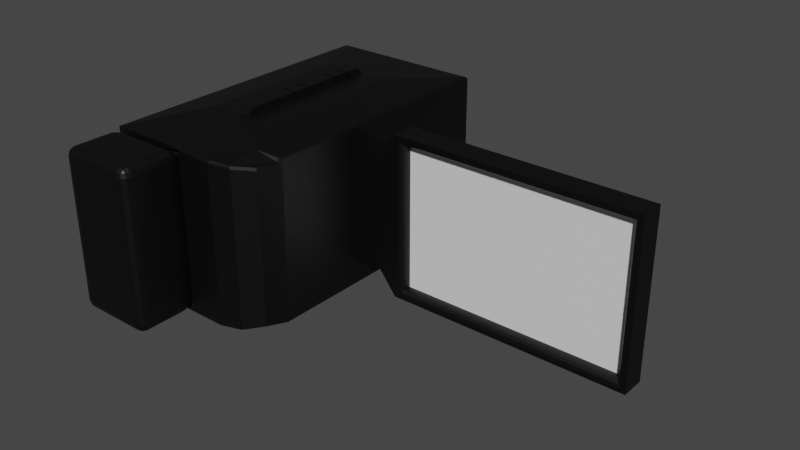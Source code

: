 # Source: CamCorder.blend  (saved by Blender 3.5.10; exported with 4.5.12 LTS)
import bpy
from mathutils import Matrix  # noqa: F401  (used for matrix-valued properties, if any)

bpy.ops.wm.read_factory_settings(use_empty=True)
scene = bpy.context.scene
scene.name = 'Scene'

# ---- collections
col_collection = bpy.data.collections.new('Collection'); scene.collection.children.link(col_collection)

# ---- materials (node trees are filled in below, after node groups)
mat_camerabody = bpy.data.materials.new('CameraBody')
mat_camerabody.use_transparent_shadow = False
mat_camerascreen = bpy.data.materials.new('CameraScreen')
mat_camerascreen.use_transparent_shadow = False

# ---- material node trees
mat_camerabody.use_nodes = True; mat_camerabody.node_tree.nodes.clear()
_N = mat_camerabody.node_tree.nodes; _L = mat_camerabody.node_tree.links
n0 = _N.new('ShaderNodeBsdfPrincipled'); n0.name = 'Principled BSDF'; n0.location = (10, 300)
n0.distribution = 'GGX'
n0.subsurface_method = 'RANDOM_WALK_SKIN'
n0.inputs[0].default_value = (0.0, 0.0, 0.0, 1.0)
n0.inputs[3].default_value = 1.45
n0.inputs[27].default_value = (0.0, 0.0, 0.0, 1.0)
n0.inputs[28].default_value = 1.0
n1 = _N.new('ShaderNodeOutputMaterial'); n1.name = 'Material Output'; n1.location = (300, 300)
_L.new(n0.outputs[0], n1.inputs[0])
n1.is_active_output = True
mat_camerascreen.use_nodes = True; mat_camerascreen.node_tree.nodes.clear()
_N = mat_camerascreen.node_tree.nodes; _L = mat_camerascreen.node_tree.links
n0 = _N.new('ShaderNodeBsdfPrincipled'); n0.name = 'Principled BSDF'; n0.location = (10, 300)
n0.distribution = 'GGX'
n0.subsurface_method = 'RANDOM_WALK_SKIN'
n0.inputs[3].default_value = 1.45
n0.inputs[27].default_value = (0.0, 0.0, 0.0, 1.0)
n0.inputs[28].default_value = 1.0
n1 = _N.new('ShaderNodeOutputMaterial'); n1.name = 'Material Output'; n1.location = (300, 300)
_L.new(n0.outputs[0], n1.inputs[0])
n1.is_active_output = True

# ---- world
world_world = bpy.data.worlds.new('World'); scene.world = world_world
world_world.use_nodes = True; world_world.node_tree.nodes.clear()
_N = world_world.node_tree.nodes; _L = world_world.node_tree.links
n0 = _N.new('ShaderNodeOutputWorld'); n0.name = 'World Output'; n0.location = (300, 300)
n1 = _N.new('ShaderNodeBackground'); n1.name = 'Background'; n1.location = (10, 300)
n1.inputs[0].default_value = (0.05088, 0.05088, 0.05088, 1.0)
_L.new(n1.outputs[0], n0.inputs[0])
n0.is_active_output = True
world_world.color = (0.05088, 0.05088, 0.05088)
world_world.use_sun_shadow = False
world_world.sun_shadow_jitter_overblur = 0.0

# ---- meshes
me_cube = bpy.data.meshes.new('Cube')
me_cube.from_pydata([(-0.4486, -1.014, 0.8754), (-0.9117, -0.9803, 0.9117), (-1.0, 2.791, -1.0), (1.0, 0.7439, -0.7285), (1.0, 0.7439, 0.7285), (1.0, 1.047, -0.7285), (1.0, 1.047, 0.7285), (1.0, 2.791, -1.0), (1.309, 1.047, 0.7285), (1.309, 1.047, -0.7285), (1.309, 0.7439, -0.7285), (1.309, 0.7439, 0.7285), (1.539, 1.047, 1.02), (1.539, 1.047, -1.02), (4.58, 1.047, 1.02), (4.58, 1.047, -1.02), (1.539, 0.7439, 1.02), (1.539, 0.7439, -1.02), (4.58, 0.7439, 1.02), (4.58, 0.7439, -1.02), (1.66, 0.8689, 0.8992), (1.66, 0.8689, -0.8992), (4.459, 0.8689, 0.8992), (4.459, 0.8689, -0.8992), (-0.4486, 0.8957, 1.104), (0.4486, 0.8957, 1.104), (-0.9114, -1.016, 0.9123), (0.4486, -0.05216, 1.104), (-0.4486, -0.05216, 1.104), (0.4486, 1.844, 1.104), (-0.4486, 1.844, 1.104), (0.1084, -0.05216, 1.104), (-0.1084, -0.05216, 1.104), (-0.1084, 1.844, 1.104), (0.1084, 1.844, 1.104), (-0.1084, 0.8957, 1.104), (0.1084, 0.8957, 1.104), (-0.4486, 0.6542, 1.104), (-0.4486, 0.4172, 1.104), (-0.4486, 0.1802, 1.104), (0.4486, 0.1802, 1.104), (0.4486, 0.4172, 1.104), (0.4486, 0.6542, 1.104), (0.1084, 0.1802, 1.104), (0.1084, 0.4172, 1.104), (0.1084, 0.6542, 1.104), (-0.1084, 0.6542, 1.104), (-0.1084, 0.4172, 1.104), (-0.1084, 0.1802, 1.104), (-0.4486, 1.607, 1.104), (-0.4486, 1.37, 1.104), (-0.4486, 1.133, 1.104), (0.4486, 1.133, 1.104), (0.4486, 1.37, 1.104), (0.4486, 1.607, 1.104), (0.1084, 1.133, 1.104), (0.1084, 1.37, 1.104), (0.1084, 1.607, 1.104), (-0.1084, 1.607, 1.104), (-0.1084, 1.37, 1.104), (-0.1084, 1.133, 1.104), (0.0987, 1.616, 1.104), (0.0987, 1.834, 1.104), (-0.0987, 1.834, 1.104), (-0.0987, 1.616, 1.104), (0.0987, 0.6639, 1.104), (0.0987, 0.886, 1.104), (-0.0987, 0.886, 1.104), (-0.0987, 0.6639, 1.104), (0.0987, -0.04244, 1.104), (0.0987, 0.1705, 1.104), (-0.0987, 0.1705, 1.104), (-0.0987, -0.04244, 1.104), (0.0987, 0.1899, 1.104), (0.0987, 0.4075, 1.104), (-0.0987, 0.4075, 1.104), (-0.0987, 0.1899, 1.104), (0.0987, 0.4269, 1.104), (0.0987, 0.6444, 1.104), (-0.0987, 0.6444, 1.104), (-0.0987, 0.4269, 1.104), (0.0987, 0.9054, 1.104), (0.0987, 1.123, 1.104), (-0.0987, 1.123, 1.104), (-0.0987, 0.9054, 1.104), (0.0987, 1.142, 1.104), (0.0987, 1.36, 1.104), (-0.0987, 1.36, 1.104), (-0.0987, 1.142, 1.104), (0.0987, 1.379, 1.104), (0.0987, 1.597, 1.104), (-0.0987, 1.597, 1.104), (-0.0987, 1.379, 1.104), (0.1084, 1.607, 1.104), (0.1084, 1.844, 1.104), (-0.1084, 1.607, 1.104), (-0.1084, 1.844, 1.104), (0.1084, 0.6542, 1.104), (0.1084, 0.8957, 1.104), (-0.1084, 0.6542, 1.104), (-0.1084, 0.8957, 1.104), (0.1084, -0.05216, 1.104), (0.1084, 0.1802, 1.104), (-0.1084, -0.05216, 1.104), (-0.1084, 0.1802, 1.104), (0.1084, 0.1802, 1.104), (0.1084, 0.4172, 1.104), (-0.1084, 0.1802, 1.104), (-0.1084, 0.4172, 1.104), (0.1084, 0.4172, 1.104), (0.1084, 0.6542, 1.104), (-0.1084, 0.4172, 1.104), (-0.1084, 0.6542, 1.104), (0.1084, 0.8957, 1.104), (0.1084, 1.133, 1.104), (-0.1084, 0.8957, 1.104), (-0.1084, 1.133, 1.104), (0.1084, 1.133, 1.104), (0.1084, 1.37, 1.104), (-0.1084, 1.133, 1.104), (-0.1084, 1.37, 1.104), (0.1084, 1.37, 1.104), (0.1084, 1.607, 1.104), (-0.1084, 1.37, 1.104), (-0.1084, 1.607, 1.104), (0.09299, 1.574, 1.186), (0.09299, 1.779, 1.186), (-0.09299, 1.574, 1.186), (-0.09299, 1.779, 1.186), (0.09299, 0.6772, 1.186), (0.09299, 0.8864, 1.186), (-0.09299, 0.6772, 1.186), (-0.09299, 0.8864, 1.186), (0.09299, 0.01174, 1.186), (0.09299, 0.2124, 1.186), (-0.09299, 0.01174, 1.186), (-0.09299, 0.2124, 1.186), (0.09299, 0.2307, 1.186), (0.09299, 0.4356, 1.186), (-0.09299, 0.2307, 1.186), (-0.09299, 0.4356, 1.186), (0.09299, 0.4539, 1.186), (0.09299, 0.6589, 1.186), (-0.09299, 0.4539, 1.186), (-0.09299, 0.6589, 1.186), (0.09299, 0.9047, 1.186), (0.09299, 1.11, 1.186), (-0.09299, 0.9047, 1.186), (-0.09299, 1.11, 1.186), (0.09299, 1.128, 1.186), (0.09299, 1.333, 1.186), (-0.09299, 1.128, 1.186), (-0.09299, 1.333, 1.186), (0.09299, 1.351, 1.186), (0.09299, 1.556, 1.186), (-0.09299, 1.351, 1.186), (-0.09299, 1.556, 1.186), (-0.9118, -1.018, -0.9118), (-0.9113, -0.9827, -0.9123), (-1.0, -0.9823, -1.0), (-0.9996, -0.9823, 1.0), (-0.4486, -0.9824, 1.002), (0.01773, -1.0, 1.0), (0.01773, -1.0, -1.0), (-0.4486, -0.9783, 0.8773), (-0.04846, -0.9656, 0.8976), (-0.0596, -0.9206, 0.9428), (-0.06079, -0.9215, -0.9432), (-0.04891, -0.9688, -0.8962), (-1.0, -1.61, -0.8874), (-0.8874, -1.61, -1.0), (-0.8874, -1.723, -0.8874), (-0.985, -1.61, -0.9436), (-0.985, -1.666, -0.8874), (-0.9703, -1.664, -0.9412), (-0.8874, -1.666, -0.985), (-0.9436, -1.61, -0.985), (-0.9412, -1.664, -0.9703), (-0.9436, -1.708, -0.8874), (-0.8874, -1.708, -0.9436), (-0.9412, -1.693, -0.9412), (-1.0, -1.61, 0.8874), (-0.8874, -1.723, 0.8874), (-0.8874, -1.61, 1.0), (-0.985, -1.666, 0.8874), (-0.985, -1.61, 0.9436), (-0.9703, -1.664, 0.9412), (-0.8874, -1.708, 0.9436), (-0.9436, -1.708, 0.8874), (-0.9412, -1.693, 0.9412), (-0.9436, -1.61, 0.985), (-0.8874, -1.666, 0.985), (-0.9412, -1.664, 0.9703), (-0.4486, -1.723, 0.8874), (-0.4486, -1.61, 1.0), (-0.4486, -1.708, 0.9437), (-0.4486, -1.666, 0.9849), (-0.1126, -1.61, 1.0), (-0.1126, -1.723, 0.8874), (0.0, -1.61, 0.8874), (-0.1126, -1.666, 0.985), (-0.0564, -1.61, 0.985), (-0.05878, -1.664, 0.9703), (-0.0564, -1.708, 0.8874), (-0.1126, -1.708, 0.9436), (-0.05878, -1.693, 0.9412), (-0.01505, -1.61, 0.9436), (-0.01505, -1.666, 0.8874), (-0.02967, -1.664, 0.9412), (-0.1126, -1.61, -1.0), (0.0, -1.61, -0.8874), (-0.1126, -1.723, -0.8874), (-0.0564, -1.61, -0.985), (-0.1126, -1.666, -0.985), (-0.05878, -1.664, -0.9703), (-0.01505, -1.666, -0.8874), (-0.01505, -1.61, -0.9436), (-0.02967, -1.664, -0.9412), (-0.1126, -1.708, -0.9436), (-0.0564, -1.708, -0.8874), (-0.05878, -1.693, -0.9412), (-0.8806, -1.018, -0.8806), (-0.8874, -1.13, -1.0), (-1.0, -1.13, -0.8874), (-0.8828, -1.035, -0.9393), (-0.9393, -1.035, -0.8828), (-0.9387, -1.047, -0.9387), (-0.9426, -1.13, -0.9833), (-0.8853, -1.075, -0.9824), (-0.9397, -1.077, -0.9699), (-0.9824, -1.075, -0.8853), (-0.9833, -1.13, -0.9426), (-0.9699, -1.077, -0.9397), (-1.0, -1.13, 0.8874), (-0.8874, -1.13, 1.0), (-0.8811, -1.015, 0.8822), (-0.9833, -1.13, 0.9426), (-0.9824, -1.075, 0.8858), (-0.97, -1.077, 0.94), (-0.8854, -1.075, 0.9826), (-0.9426, -1.13, 0.9833), (-0.9398, -1.077, 0.9702), (-0.9396, -1.033, 0.8839), (-0.8832, -1.033, 0.9401), (-0.9388, -1.046, 0.9392), (-0.4486, -1.13, 1.0), (-0.4486, -1.014, 0.8823), (-0.4486, -1.074, 0.9842), (-0.4486, -1.031, 0.9411), (-0.1126, -1.13, 1.0), (0.0, -1.13, 0.8874), (-0.04984, -0.9642, 0.8947), (-0.05736, -1.13, 0.9833), (-0.09307, -1.068, 0.9846), (-0.04799, -1.071, 0.9718), (-0.007423, -1.067, 0.89), (-0.01671, -1.13, 0.9426), (-0.02112, -1.07, 0.9423), (-0.07018, -1.007, 0.9462), (-0.02571, -1.006, 0.8927), (-0.03789, -1.031, 0.9435), (-0.05133, -0.9664, -0.8911), (0.0, -1.13, -0.8874), (-0.1126, -1.13, -1.0), (-0.02649, -1.007, -0.8901), (-0.07135, -1.008, -0.9444), (-0.03848, -1.032, -0.9422), (-0.01671, -1.13, -0.9426), (-0.007651, -1.067, -0.8887), (-0.02133, -1.071, -0.9416), (-0.09368, -1.068, -0.984), (-0.05736, -1.13, -0.9833), (-0.04831, -1.071, -0.9714), (1.0, -0.474, -0.9181), (0.474, -1.0, -1.0), (1.0, -0.474, -1.0), (0.9295, -0.737, -0.9591), (0.737, -0.9295, -0.989), (0.7367, -0.5474, 1.05), (-0.9755, 2.749, 1.005), (-1.0, 2.791, 0.9616), (-1.0, 2.753, 1.0), (-0.9878, 2.77, 0.9972), (-0.9967, 2.786, 0.9814), (0.9747, 2.748, 1.005), (1.0, 2.791, 0.9616), (0.9873, 2.77, 0.9972), (0.9966, 2.786, 0.9814), (-0.4486, 2.791, 0.9616), (-0.4486, 2.749, 1.005), (-0.4486, 2.786, 0.9814), (-0.4486, 2.77, 0.9972), (0.4486, 2.791, 0.9616), (0.4486, 2.749, 1.005), (0.4486, 2.786, 0.9814), (0.4486, 2.77, 0.9972), (0.4486, -1.0, 0.9615), (0.4486, -0.9587, 1.005), (0.4486, -0.9945, 0.9813), (0.4486, -0.9793, 0.9971), (0.4981, -0.9585, 1.005), (0.474, -1.0, 0.9615), (0.486, -0.9793, 0.9971), (0.4772, -0.9944, 0.9813), (1.005, -0.4369, 0.8739), (0.9927, -0.5011, 0.9611), (1.001, -0.4591, 0.9018), (0.997, -0.4826, 0.9337), (1.0, -0.4356, 0.9616), (0.9734, -0.4814, 1.005), (0.9964, -0.4558, 0.9815), (0.9867, -0.4726, 0.9974), (0.737, -0.9295, 0.9505), (0.7115, -0.901, 0.9846), (0.7336, -0.9257, 0.9692), (0.7243, -0.9153, 0.9816), (0.9295, -0.737, 0.9205), (0.895, -0.7175, 0.956), (0.9249, -0.7344, 0.9394), (0.9123, -0.7273, 0.9524), (1.585, 0.7439, -0.9738), (1.66, 0.8186, -0.8992), (1.622, 0.7539, -0.9365), (1.65, 0.7813, -0.9092), (1.66, 0.8186, 0.8992), (1.585, 0.7439, 0.9738), (1.65, 0.7813, 0.9092), (1.622, 0.7539, 0.9365), (4.459, 0.8186, -0.8992), (4.533, 0.7439, -0.9738), (4.469, 0.7813, -0.9092), (4.496, 0.7539, -0.9365), (4.533, 0.7439, 0.9738), (4.459, 0.8186, 0.8992), (4.496, 0.7539, 0.9365), (4.469, 0.7813, 0.9092)], [], [(245, 234, 183, 194), (274, 301, 296, 162, 163), (6, 4, 11, 8), (6, 5, 7, 285), (279, 30, 289), (284, 293, 29), (300, 313, 317, 305, 309, 278), (296, 298, 299, 297, 27, 31, 32, 28, 161, 162), (4, 6, 285, 308, 304), (8, 11, 16, 12), (5, 6, 8, 9), (4, 3, 10, 11), (3, 5, 9, 10), (333, 324, 20, 22), (9, 8, 12, 13), (11, 10, 17, 16), (10, 9, 13, 17), (15, 14, 18, 19), (17, 13, 15, 19), (12, 16, 18, 14), (13, 12, 14, 15), (321, 328, 23, 21), (324, 321, 21, 20), (328, 333, 22, 23), (20, 21, 23, 22), (325, 332, 18, 16), (332, 329, 19, 18), (329, 320, 17, 19), (221, 235, 26, 157), (43, 31, 27, 40), (29, 54, 53, 52, 25, 42, 41, 40, 27, 278, 309, 284), (262, 250, 199, 210), (55, 36, 25, 52), (30, 33, 34, 29, 293, 289), (160, 28, 39, 38, 37, 24, 51, 50, 49, 30, 279, 281), (249, 245, 194, 197), (49, 58, 33, 30), (300, 278, 27, 297), (69, 70, 134, 133), (84, 81, 145, 147), (37, 46, 35, 24), (28, 32, 48, 39), (39, 48, 47, 38), (38, 47, 46, 37), (67, 68, 131, 132), (81, 82, 146, 145), (66, 67, 132, 130), (36, 45, 42, 25), (45, 44, 41, 42), (44, 43, 40, 41), (79, 80, 143, 144), (68, 65, 129, 131), (78, 79, 144, 142), (24, 35, 60, 51), (51, 60, 59, 50), (50, 59, 58, 49), (34, 57, 54, 29), (57, 56, 53, 54), (56, 55, 52, 53), (57, 34, 94, 93), (34, 33, 96, 94), (33, 58, 95, 96), (58, 57, 93, 95), (45, 36, 98, 97), (36, 35, 100, 98), (35, 46, 99, 100), (46, 45, 97, 99), (31, 43, 102, 101), (43, 48, 104, 102), (48, 32, 103, 104), (32, 31, 101, 103), (43, 44, 106, 105), (44, 47, 108, 106), (47, 48, 107, 108), (48, 43, 105, 107), (44, 45, 110, 109), (45, 46, 112, 110), (46, 47, 111, 112), (47, 44, 109, 111), (36, 55, 114, 113), (55, 60, 116, 114), (60, 35, 115, 116), (35, 36, 113, 115), (55, 56, 118, 117), (56, 59, 120, 118), (59, 60, 119, 120), (60, 55, 117, 119), (56, 57, 122, 121), (57, 58, 124, 122), (58, 59, 123, 124), (59, 56, 121, 123), (62, 61, 93, 94), (61, 64, 95, 93), (63, 62, 94, 96), (64, 63, 96, 95), (66, 65, 97, 98), (65, 68, 99, 97), (67, 66, 98, 100), (68, 67, 100, 99), (70, 69, 101, 102), (69, 72, 103, 101), (71, 70, 102, 104), (72, 71, 104, 103), (74, 73, 105, 106), (73, 76, 107, 105), (75, 74, 106, 108), (76, 75, 108, 107), (78, 77, 109, 110), (77, 80, 111, 109), (79, 78, 110, 112), (80, 79, 112, 111), (82, 81, 113, 114), (81, 84, 115, 113), (83, 82, 114, 116), (84, 83, 116, 115), (86, 85, 117, 118), (85, 88, 119, 117), (87, 86, 118, 120), (88, 87, 120, 119), (90, 89, 121, 122), (89, 92, 123, 121), (91, 90, 122, 124), (92, 91, 124, 123), (125, 126, 128, 127), (129, 130, 132, 131), (133, 134, 136, 135), (137, 138, 140, 139), (141, 142, 144, 143), (145, 146, 148, 147), (149, 150, 152, 151), (153, 154, 156, 155), (82, 83, 148, 146), (72, 69, 133, 135), (83, 84, 147, 148), (70, 71, 136, 134), (85, 86, 150, 149), (71, 72, 135, 136), (88, 85, 149, 151), (73, 74, 138, 137), (86, 87, 152, 150), (76, 73, 137, 139), (61, 62, 126, 125), (87, 88, 151, 152), (74, 75, 140, 138), (64, 61, 125, 127), (89, 90, 154, 153), (75, 76, 139, 140), (62, 63, 128, 126), (92, 89, 153, 155), (77, 78, 142, 141), (63, 64, 127, 128), (90, 91, 156, 154), (80, 77, 141, 143), (65, 66, 130, 129), (91, 92, 155, 156), (222, 263, 209, 170), (157, 26, 1, 158), (312, 277, 276, 316), (211, 198, 193, 182, 171), (161, 28, 160), (159, 160, 281, 280, 2), (251, 261, 168, 165), (159, 163, 167, 158), (160, 159, 158, 1), (163, 162, 166, 167), (5, 3, 273, 275, 7), (26, 0, 164, 1), (0, 165, 166, 164), (158, 167, 168, 157), (167, 166, 165, 168), (246, 251, 165, 0), (261, 221, 157, 168), (235, 246, 0, 26), (162, 161, 164, 166), (161, 160, 1, 164), (169, 172, 174, 173), (172, 176, 177, 174), (170, 175, 177, 176), (175, 179, 180, 177), (171, 178, 180, 179), (178, 173, 174, 180), (174, 177, 180), (181, 184, 186, 185), (184, 188, 189, 186), (182, 187, 189, 188), (187, 191, 192, 189), (183, 190, 192, 191), (190, 185, 186, 192), (186, 189, 192), (197, 200, 202, 201), (200, 204, 205, 202), (198, 203, 205, 204), (203, 207, 208, 205), (199, 206, 208, 207), (206, 201, 202, 208), (202, 205, 208), (209, 212, 214, 213), (212, 216, 217, 214), (210, 215, 217, 216), (215, 219, 220, 217), (211, 218, 220, 219), (218, 213, 214, 220), (214, 217, 220), (221, 224, 226, 225), (224, 228, 229, 226), (222, 227, 229, 228), (227, 231, 232, 229), (223, 230, 232, 231), (230, 225, 226, 232), (226, 229, 232), (233, 236, 238, 237), (236, 240, 241, 238), (234, 239, 241, 240), (239, 243, 244, 241), (235, 242, 244, 243), (242, 237, 238, 244), (238, 241, 244), (249, 252, 254, 253), (252, 256, 257, 254), (250, 255, 257, 256), (255, 259, 260, 257), (251, 258, 260, 259), (258, 253, 254, 260), (254, 257, 260), (261, 264, 266, 265), (264, 268, 269, 266), (262, 267, 269, 268), (267, 271, 272, 269), (263, 270, 272, 271), (270, 265, 266, 272), (266, 269, 272), (171, 182, 188, 178), (178, 188, 184, 173), (173, 184, 181, 169), (182, 193, 195, 187), (187, 195, 196, 191), (191, 196, 194, 183), (193, 198, 204, 195), (195, 204, 200, 196), (196, 200, 197, 194), (170, 209, 213, 175), (175, 213, 218, 179), (179, 218, 211, 171), (210, 199, 207, 215), (215, 207, 203, 219), (219, 203, 198, 211), (223, 233, 237, 230), (230, 237, 242, 225), (225, 242, 235, 221), (234, 245, 247, 239), (239, 247, 248, 243), (243, 248, 246, 235), (245, 249, 253, 247), (247, 253, 258, 248), (248, 258, 251, 246), (263, 222, 228, 270), (270, 228, 224, 265), (265, 224, 221, 261), (250, 262, 268, 255), (255, 268, 264, 259), (259, 264, 261, 251), (169, 223, 231, 172), (172, 231, 227, 176), (176, 227, 222, 170), (262, 210, 216, 267), (267, 216, 212, 271), (271, 212, 209, 263), (183, 234, 240, 190), (190, 240, 236, 185), (185, 236, 233, 181), (199, 250, 256, 206), (206, 256, 252, 201), (201, 252, 249, 197), (233, 223, 169, 181), (273, 276, 275), (276, 277, 275), (277, 274, 275), (301, 274, 277, 312), (316, 276, 273, 304), (3, 4, 304, 273), (2, 7, 275, 274, 163, 159), (279, 282, 281), (282, 283, 281), (283, 280, 281), (292, 288, 290, 294), (294, 290, 291, 295), (295, 291, 289, 293), (285, 292, 294, 287), (287, 294, 295, 286), (286, 295, 293, 284), (279, 289, 291, 282), (282, 291, 290, 283), (283, 290, 288, 280), (301, 312, 314, 303), (303, 314, 315, 302), (302, 315, 313, 300), (312, 316, 318, 314), (314, 318, 319, 315), (315, 319, 317, 313), (316, 304, 306, 318), (318, 306, 307, 319), (319, 307, 305, 317), (304, 308, 310, 306), (306, 310, 311, 307), (307, 311, 309, 305), (300, 297, 299, 302), (302, 299, 298, 303), (303, 298, 296, 301), (308, 285, 287, 310), (310, 287, 286, 311), (311, 286, 284, 309), (2, 280, 288, 292, 285, 7), (325, 320, 322, 327), (327, 322, 323, 326), (326, 323, 321, 324), (333, 328, 330, 335), (335, 330, 331, 334), (334, 331, 329, 332), (320, 329, 331, 322), (322, 331, 330, 323), (323, 330, 328, 321), (332, 325, 327, 334), (334, 327, 326, 335), (335, 326, 324, 333), (320, 325, 16, 17)])
me_cube.polygons.foreach_set('material_index', [0, 0, 0, 0, 0, 0, 0, 0, 0, 0, 0, 0, 0, 0, 0, 0, 0, 0, 0, 0, 0, 0, 0, 0, 1, 0, 0, 0, 0, 0, 0, 0, 0, 0, 0, 0, 0, 0, 0, 0, 0, 0, 0, 0, 0, 0, 0, 0, 0, 0, 0, 0, 0, 0, 0, 0, 0, 0, 0, 0, 0, 0, 0, 0, 0, 0, 0, 0, 0, 0, 0, 0, 0, 0, 0, 0, 0, 0, 0, 0, 0, 0, 0, 0, 0, 0, 0, 0, 0, 0, 0, 0, 0, 0, 0, 0, 0, 0, 0, 0, 0, 0, 0, 0, 0, 0, 0, 0, 0, 0, 0, 0, 0, 0, 0, 0, 0, 0, 0, 0, 0, 0, 0, 0, 0, 0, 0, 0, 0, 0, 0, 0, 0, 0, 0, 0, 0, 0, 0, 0, 0, 0, 0, 0, 0, 0, 0, 0, 0, 0, 0, 0, 0, 0, 0, 0, 0, 0, 0, 0, 0, 0, 0, 0, 0, 0, 0, 0, 0, 0, 0, 0, 0, 0, 0, 0, 0, 0, 0, 0, 0, 0, 0, 0, 0, 0, 0, 0, 0, 0, 0, 0, 0, 0, 0, 0, 0, 0, 0, 0, 0, 0, 0, 0, 0, 0, 0, 0, 0, 0, 0, 0, 0, 0, 0, 0, 0, 0, 0, 0, 0, 0, 0, 0, 0, 0, 0, 0, 0, 0, 0, 0, 0, 0, 0, 0, 0, 0, 0, 0, 0, 0, 0, 0, 0, 0, 0, 0, 0, 0, 0, 0, 0, 0, 0, 0, 0, 0, 0, 0, 0, 0, 0, 0, 0, 0, 0, 0, 0, 0, 0, 0, 0, 0, 0, 0, 0, 0, 0, 0, 0, 0, 0, 0, 0, 0, 0, 0, 0, 0, 0, 0, 0, 0, 0, 0, 0, 0, 0, 0, 0, 0, 0, 0, 0, 0, 0, 0, 0, 0, 0, 0, 0, 0, 0, 0, 0, 0, 0, 0, 0, 0, 0, 0, 0])
_uv = me_cube.uv_layers.new(name='UVMap')
_uv.uv.foreach_set('vector', [0.3026, 0.8572, 0.3026, 0.8093, 0.355, 0.8093, 0.355, 0.8572, 0.1543, 0.9361, 0.1543, 0.7225, 0.1571, 0.7225, 0.2041, 0.7183, 0.2041, 0.936, 0.3942, 0.8369, 0.3611, 0.8369, 0.3611, 0.8032, 0.3942, 0.8032, 0.4655, 0.6277, 0.6242, 0.6277, 0.6536, 0.8179, 0.44, 0.8179, 0.4327, 0.00396, 0.3754, 0.1027, 0.3753, 0.003979, 0.22, 0.004128, 0.2774, 0.004034, 0.2776, 0.1027, 0.2721, 0.4084, 0.2488, 0.4021, 0.2287, 0.3821, 0.218, 0.3585, 0.2202, 0.3563, 0.2461, 0.3635, 0.2774, 0.4129, 0.2774, 0.4123, 0.2774, 0.4107, 0.2775, 0.4084, 0.2776, 0.3095, 0.3147, 0.3095, 0.3383, 0.3095, 0.3754, 0.3095, 0.3753, 0.411, 0.3244, 0.4129, 0.4656, 0.5946, 0.4655, 0.6277, 0.44, 0.8179, 0.4403, 0.4659, 0.4499, 0.4658, 0.4354, 0.851, 0.4354, 0.8179, 0.4681, 0.8179, 0.4681, 0.851, 0.2448, 0.4129, 0.4036, 0.4132, 0.4036, 0.4469, 0.2448, 0.4466, 0.8438, 0.3906, 0.6851, 0.3904, 0.6851, 0.3567, 0.8438, 0.3569, 0.4272, 0.837, 0.3942, 0.8369, 0.3942, 0.8032, 0.4272, 0.8033, 0.9831, 0.004177, 0.9831, 0.3093, 0.9776, 0.3093, 0.9776, 0.004166, 0.2448, 0.4466, 0.4036, 0.4469, 0.4354, 0.472, 0.2131, 0.4716, 0.8438, 0.3569, 0.6851, 0.3567, 0.6534, 0.3316, 0.8755, 0.3318, 0.4681, 0.851, 0.4681, 0.8179, 0.4989, 0.8179, 0.4989, 0.851, 0.9813, 0.4025, 0.9813, 0.6246, 0.9482, 0.6246, 0.9482, 0.4024, 0.9944, 0.9615, 0.9614, 0.9614, 0.9614, 0.6299, 0.9944, 0.63, 0.9445, 2.158e-06, 0.9776, 0.0, 0.9776, 0.3316, 0.9445, 0.3316, 0.2131, 0.4716, 0.4354, 0.472, 0.4354, 0.8032, 0.2131, 0.8028, 0.9854, 0.6235, 0.9854, 0.3182, 0.9909, 0.3182, 0.9909, 0.6235, 0.9959, 0.001147, 0.9959, 0.197, 0.9904, 0.197, 0.9904, 0.001143, 0.2013, 0.4167, 0.2013, 0.6127, 0.1958, 0.6127, 0.1958, 0.4167, 0.002361, 0.8294, -0.008196, 0.187, 0.9917, 0.1706, 1.002, 0.813, 0.8705, 0.3268, 0.8705, 0.005239, 0.8755, 0.0002241, 0.8755, 0.3318, 0.8705, 0.005239, 0.6584, 0.005025, 0.6534, 0.0, 0.8755, 0.0002241, 0.6584, 0.005025, 0.6584, 0.3266, 0.6534, 0.3316, 0.6534, 0.0, 0.958, 0.8251, 0.9581, 0.6332, 0.9614, 0.6299, 0.9614, 0.8285, 0.3147, 0.2841, 0.3147, 0.3095, 0.2776, 0.3095, 0.2776, 0.2841, 0.2776, 0.1027, 0.2776, 0.1285, 0.2776, 0.1544, 0.2776, 0.1802, 0.2776, 0.2061, 0.2776, 0.2324, 0.2776, 0.2583, 0.2776, 0.2841, 0.2776, 0.3095, 0.2461, 0.3635, 0.2202, 0.3563, 0.22, 0.004128, 0.9304, 0.4205, 0.9302, 0.6137, 0.8778, 0.6136, 0.8781, 0.4204, 0.3147, 0.1802, 0.3147, 0.2061, 0.2776, 0.2061, 0.2776, 0.1802, 0.3754, 0.1027, 0.3383, 0.1027, 0.3147, 0.1027, 0.2776, 0.1027, 0.2774, 0.004034, 0.3753, 0.003979, 0.4354, 0.411, 0.3754, 0.3095, 0.3754, 0.2841, 0.3754, 0.2583, 0.3754, 0.2324, 0.3754, 0.2061, 0.3754, 0.1802, 0.3754, 0.1544, 0.3754, 0.1285, 0.3754, 0.1027, 0.4327, 0.00396, 0.4354, 0.003561, 0.3026, 0.8938, 0.3026, 0.8572, 0.355, 0.8572, 0.3549, 0.8938, 0.3754, 0.1285, 0.3383, 0.1285, 0.3383, 0.1027, 0.3754, 0.1027, 0.2721, 0.4084, 0.2461, 0.3635, 0.2776, 0.3095, 0.2775, 0.4084, 0.4179, 0.8648, 0.4179, 0.8415, 0.4268, 0.837, 0.4268, 0.8588, 0.4443, 0.851, 0.4443, 0.8725, 0.4354, 0.8719, 0.4354, 0.8516, 0.3754, 0.2324, 0.3383, 0.2324, 0.3383, 0.2061, 0.3754, 0.2061, 0.3754, 0.3095, 0.3383, 0.3095, 0.3383, 0.2841, 0.3754, 0.2841, 0.3754, 0.2841, 0.3383, 0.2841, 0.3383, 0.2583, 0.3754, 0.2583, 0.3754, 0.2583, 0.3383, 0.2583, 0.3383, 0.2324, 0.3754, 0.2324, 0.6539, 0.8723, 0.6539, 0.848, 0.6629, 0.8495, 0.6629, 0.8723, 0.6629, 0.8718, 0.6629, 0.848, 0.6718, 0.8495, 0.6718, 0.8718, 0.7627, 0.848, 0.7627, 0.8695, 0.7537, 0.8689, 0.7537, 0.8486, 0.3147, 0.2061, 0.3147, 0.2324, 0.2776, 0.2324, 0.2776, 0.2061, 0.3147, 0.2324, 0.3147, 0.2583, 0.2776, 0.2583, 0.2776, 0.2324, 0.3147, 0.2583, 0.3147, 0.2841, 0.2776, 0.2841, 0.2776, 0.2583, 0.8569, 0.8459, 0.8569, 0.8696, 0.8479, 0.8667, 0.8479, 0.8443, 0.7357, 0.8696, 0.7357, 0.848, 0.7447, 0.8486, 0.7447, 0.8689, 0.4443, 0.8725, 0.4443, 0.851, 0.4532, 0.8517, 0.4532, 0.872, 0.3754, 0.2061, 0.3383, 0.2061, 0.3383, 0.1802, 0.3754, 0.1802, 0.3754, 0.1802, 0.3383, 0.1802, 0.3383, 0.1544, 0.3754, 0.1544, 0.3754, 0.1544, 0.3383, 0.1544, 0.3383, 0.1285, 0.3754, 0.1285, 0.3147, 0.1027, 0.3147, 0.1285, 0.2776, 0.1285, 0.2776, 0.1027, 0.3147, 0.1285, 0.3147, 0.1544, 0.2776, 0.1544, 0.2776, 0.1285, 0.3147, 0.1544, 0.3147, 0.1802, 0.2776, 0.1802, 0.2776, 0.1544, 0.2083, 0.4128, 0.2083, 0.4128, 0.2083, 0.4128, 0.2083, 0.4128, 0.2083, 0.4128, 0.2083, 0.4128, 0.2083, 0.4128, 0.2083, 0.4128, 0.2083, 0.4128, 0.2083, 0.4128, 0.2083, 0.4128, 0.2083, 0.4128, 0.2083, 0.4128, 0.2083, 0.4128, 0.2083, 0.4128, 0.2083, 0.4128, 0.2083, 0.4128, 0.2083, 0.4128, 0.2083, 0.4128, 0.2083, 0.4128, 0.2083, 0.4128, 0.2083, 0.4128, 0.2083, 0.4128, 0.2083, 0.4128, 0.2083, 0.4128, 0.2083, 0.4128, 0.2083, 0.4128, 0.2083, 0.4128, 0.2083, 0.4128, 0.2083, 0.4128, 0.2083, 0.4128, 0.2083, 0.4128, 0.2083, 0.4128, 0.2083, 0.4128, 0.2083, 0.4128, 0.2083, 0.4128, 0.2083, 0.4128, 0.2083, 0.4128, 0.2083, 0.4128, 0.2083, 0.4128, 0.2083, 0.4128, 0.2083, 0.4128, 0.2083, 0.4128, 0.2083, 0.4128, 0.2083, 0.4128, 0.2083, 0.4128, 0.2083, 0.4128, 0.2083, 0.4128, 0.2083, 0.4128, 0.2083, 0.4128, 0.2083, 0.4128, 0.2083, 0.4128, 0.2083, 0.4128, 0.2083, 0.4128, 0.2083, 0.4128, 0.2083, 0.4128, 0.2083, 0.4128, 0.2083, 0.4128, 0.2083, 0.4128, 0.2083, 0.4128, 0.2083, 0.4128, 0.2083, 0.4128, 0.2083, 0.4128, 0.2083, 0.4128, 0.2083, 0.4128, 0.2083, 0.4128, 0.2083, 0.4128, 0.2083, 0.4128, 0.2083, 0.4128, 0.2083, 0.4128, 0.2083, 0.4128, 0.2083, 0.4128, 0.2083, 0.4128, 0.2083, 0.4128, 0.2083, 0.4128, 0.2083, 0.4128, 0.2083, 0.4128, 0.2083, 0.4128, 0.2083, 0.4128, 0.2083, 0.4128, 0.2083, 0.4128, 0.2083, 0.4128, 0.2083, 0.4128, 0.2083, 0.4128, 0.2083, 0.4128, 0.2083, 0.4128, 0.2083, 0.4128, 0.2083, 0.4128, 0.2083, 0.4128, 0.2083, 0.4128, 0.2083, 0.4128, 0.2083, 0.4128, 0.2083, 0.4128, 0.2083, 0.4128, 0.2083, 0.4128, 0.2083, 0.4128, 0.2083, 0.4128, 0.2083, 0.4128, 0.2083, 0.4128, 0.2083, 0.4128, 0.2083, 0.4128, 0.2083, 0.4128, 0.2083, 0.4128, 0.2083, 0.4128, 0.2083, 0.4128, 0.2083, 0.4128, 0.2083, 0.4128, 0.2083, 0.4128, 0.2083, 0.4128, 0.2083, 0.4128, 0.2083, 0.4128, 0.2083, 0.4128, 0.2083, 0.4128, 0.2083, 0.4128, 0.2083, 0.4128, 0.2083, 0.4128, 0.2083, 0.4128, 0.2083, 0.4128, 0.2083, 0.4128, 0.2083, 0.4128, 0.2083, 0.4128, 0.2083, 0.4128, 0.2083, 0.4128, 0.2083, 0.4128, 0.2083, 0.4128, 0.2083, 0.4128, 0.2083, 0.4128, 0.2083, 0.4128, 0.3622, 0.838, 0.3622, 0.8617, 0.3611, 0.8628, 0.3611, 0.8369, 0.3622, 0.8617, 0.3837, 0.8617, 0.3848, 0.8628, 0.3611, 0.8628, 0.3837, 0.838, 0.3622, 0.838, 0.3611, 0.8369, 0.3848, 0.8369, 0.3837, 0.8617, 0.3837, 0.838, 0.3848, 0.8369, 0.3848, 0.8628, 0.5215, 0.8431, 0.5215, 0.8189, 0.5226, 0.8179, 0.5226, 0.8442, 0.5215, 0.8189, 0.5, 0.8189, 0.4989, 0.8179, 0.5226, 0.8179, 0.5, 0.8431, 0.5215, 0.8431, 0.5226, 0.8442, 0.4989, 0.8442, 0.5, 0.8189, 0.5, 0.8431, 0.4989, 0.8442, 0.4989, 0.8179, 0.3953, 0.838, 0.3953, 0.8613, 0.3942, 0.8623, 0.3942, 0.837, 0.3953, 0.8613, 0.4168, 0.8613, 0.4179, 0.8623, 0.3942, 0.8623, 0.4168, 0.838, 0.3953, 0.838, 0.3942, 0.837, 0.4179, 0.837, 0.4168, 0.8613, 0.4168, 0.838, 0.4179, 0.837, 0.4179, 0.8623, 0.5473, 0.8189, 0.5473, 0.8426, 0.5462, 0.8437, 0.5462, 0.8179, 0.5473, 0.8426, 0.5688, 0.8426, 0.5699, 0.8437, 0.5462, 0.8437, 0.5688, 0.8189, 0.5473, 0.8189, 0.5462, 0.8179, 0.5699, 0.8179, 0.5688, 0.8426, 0.5688, 0.8189, 0.5699, 0.8179, 0.5699, 0.8437, 0.5452, 0.8426, 0.5452, 0.8189, 0.5462, 0.8179, 0.5462, 0.8437, 0.5452, 0.8189, 0.5236, 0.8189, 0.5226, 0.8179, 0.5462, 0.8179, 0.5236, 0.8426, 0.5452, 0.8426, 0.5462, 0.8437, 0.5226, 0.8437, 0.5236, 0.8189, 0.5236, 0.8426, 0.5226, 0.8437, 0.5226, 0.8179, 0.5709, 0.8189, 0.5709, 0.8426, 0.5699, 0.8437, 0.5699, 0.8179, 0.5709, 0.8426, 0.5925, 0.8426, 0.5935, 0.8437, 0.5699, 0.8437, 0.5925, 0.8189, 0.5709, 0.8189, 0.5699, 0.8179, 0.5935, 0.8179, 0.5925, 0.8426, 0.5925, 0.8189, 0.5935, 0.8179, 0.5935, 0.8437, 0.6182, 0.8189, 0.6182, 0.8426, 0.6172, 0.8437, 0.6172, 0.8179, 0.6182, 0.8426, 0.6398, 0.8426, 0.6408, 0.8437, 0.6172, 0.8437, 0.6398, 0.8189, 0.6182, 0.8189, 0.6172, 0.8179, 0.6408, 0.8179, 0.6398, 0.8426, 0.6398, 0.8189, 0.6408, 0.8179, 0.6408, 0.8437, 0.5946, 0.8189, 0.5946, 0.8426, 0.5935, 0.8437, 0.5935, 0.8179, 0.5946, 0.8426, 0.6161, 0.8426, 0.6172, 0.8437, 0.5935, 0.8437, 0.6161, 0.8189, 0.5946, 0.8189, 0.5935, 0.8179, 0.6172, 0.8179, 0.6161, 0.8426, 0.6161, 0.8189, 0.6172, 0.8179, 0.6172, 0.8437, 0.5631, 0.8437, 0.5631, 0.8661, 0.5429, 0.8661, 0.5429, 0.8437, 0.5429, 0.8437, 0.5429, 0.8665, 0.5226, 0.8665, 0.5226, 0.8437, 0.7649, 0.8662, 0.7649, 0.8443, 0.7852, 0.8443, 0.7852, 0.8662, 0.5834, 0.8661, 0.5834, 0.8437, 0.6037, 0.8437, 0.6037, 0.8661, 0.624, 0.8437, 0.624, 0.8661, 0.6037, 0.8661, 0.6037, 0.8437, 0.4989, 0.8666, 0.4989, 0.8442, 0.5192, 0.8442, 0.5192, 0.8666, 0.624, 0.8661, 0.624, 0.8437, 0.6443, 0.8437, 0.6443, 0.8661, 0.5631, 0.8661, 0.5631, 0.8437, 0.5834, 0.8437, 0.5834, 0.8661, 0.7537, 0.848, 0.7537, 0.8695, 0.7447, 0.869, 0.7447, 0.8487, 0.6808, 0.8696, 0.6808, 0.848, 0.6901, 0.8486, 0.6901, 0.8688, 0.6718, 0.8718, 0.6718, 0.8481, 0.6808, 0.848, 0.6808, 0.8704, 0.4769, 0.8725, 0.4769, 0.851, 0.4857, 0.8519, 0.4857, 0.8722, 0.8389, 0.8681, 0.8389, 0.8443, 0.8479, 0.8473, 0.8479, 0.8696, 0.7852, 0.8676, 0.7852, 0.8443, 0.7941, 0.8502, 0.7941, 0.8721, 0.462, 0.851, 0.462, 0.8725, 0.4532, 0.8719, 0.4532, 0.8516, 0.7941, 0.8711, 0.7941, 0.8474, 0.8031, 0.8443, 0.8031, 0.8667, 0.7267, 0.8695, 0.7267, 0.848, 0.7357, 0.8485, 0.7357, 0.8688, 0.6901, 0.8696, 0.6901, 0.848, 0.6993, 0.8486, 0.6993, 0.8689, 0.6449, 0.8416, 0.6449, 0.8179, 0.6539, 0.8238, 0.6539, 0.8461, 0.8569, 0.8696, 0.8569, 0.8459, 0.8658, 0.8443, 0.8658, 0.8667, 0.4681, 0.8725, 0.4681, 0.851, 0.4769, 0.8518, 0.4769, 0.8721, 0.8745, 0.8443, 0.8745, 0.8659, 0.8658, 0.8651, 0.8658, 0.8449, 0.8031, 0.8681, 0.8031, 0.8443, 0.812, 0.8488, 0.812, 0.8711, 0.821, 0.8474, 0.821, 0.8711, 0.812, 0.8667, 0.812, 0.8443, 0.6993, 0.8695, 0.6993, 0.848, 0.7084, 0.8484, 0.7084, 0.8686, 0.4944, 0.851, 0.4944, 0.8726, 0.4857, 0.8719, 0.4857, 0.8516, 0.8389, 0.8443, 0.8389, 0.8681, 0.83, 0.8696, 0.83, 0.8473, 0.3937, 0.8369, 0.3937, 0.8606, 0.3848, 0.8652, 0.3848, 0.8428, 0.7175, 0.8695, 0.7175, 0.848, 0.7267, 0.8485, 0.7267, 0.8687, 0.7084, 0.8696, 0.7084, 0.848, 0.7175, 0.8486, 0.7175, 0.8689, 0.6449, 0.8704, 0.6449, 0.8462, 0.6539, 0.8461, 0.6539, 0.869, 0.83, 0.8443, 0.83, 0.8681, 0.821, 0.8711, 0.821, 0.8488, 0.2764, 0.8139, 0.2763, 0.8983, 0.2241, 0.8981, 0.2242, 0.8137, 0.2083, 0.6116, 0.2083, 0.4128, 0.2122, 0.4129, 0.2122, 0.6117, 0.1255, 0.7233, 0.1255, 0.9345, 0.1042, 0.93, 0.1042, 0.7253, 0.09343, 0.7243, 0.09343, 0.9175, 0.05679, 0.9176, 0.00894, 0.9176, 0.00894, 0.7244, 0.3753, 0.411, 0.3754, 0.3095, 0.4354, 0.411, 0.6534, 0.4116, 0.4354, 0.4116, 0.4354, 0.004204, 0.4396, 1.685e-05, 0.6534, 0.0, 0.2123, 0.608, 0.2122, 0.4133, 0.2125, 0.4128, 0.2125, 0.6083, 0.7649, 0.8478, 0.6539, 0.848, 0.6623, 0.8413, 0.7552, 0.8383, 0.7649, 0.6301, 0.7649, 0.8478, 0.7552, 0.8383, 0.7553, 0.6397, 0.2127, 0.7183, 0.2127, 0.9363, 0.2041, 0.9297, 0.2042, 0.7241, 0.6242, 0.6277, 0.6242, 0.5946, 0.645, 0.4617, 0.6539, 0.4617, 0.6536, 0.8179, 0.1992, 0.7112, 0.1958, 0.6608, 0.1997, 0.6606, 0.203, 0.711, 0.1958, 0.6608, 0.198, 0.617, 0.203, 0.6179, 0.1997, 0.6606, 0.2047, 0.711, 0.203, 0.6181, 0.2086, 0.617, 0.2086, 0.7112, 0.996, 0.3171, 0.996, 0.5225, 0.9911, 0.5175, 0.9909, 0.3222, 0.8087, 0.833, 0.765, 0.8342, 0.7649, 0.8345, 0.8087, 0.8322, 0.8675, 0.826, 0.958, 0.8251, 0.9614, 0.8285, 0.8672, 0.8266, 0.9581, 0.6332, 0.9109, 0.6332, 0.9109, 0.6339, 0.9614, 0.6299, 0.6539, 0.6303, 0.7048, 0.6299, 0.7048, 0.6435, 0.6622, 0.636, 0.7048, 0.6299, 0.7649, 0.6301, 0.7553, 0.6397, 0.7048, 0.6435, 0.8862, 0.2043, 0.8862, 0.2104, 0.8803, 0.2101, 0.8801, 0.2042, 0.2238, 0.8032, 0.2241, 0.8076, 0.2182, 0.8079, 0.218, 0.8048, 0.2242, 0.8137, 0.218, 0.8137, 0.2182, 0.8079, 0.2241, 0.8076, 0.218, 0.8137, 0.2132, 0.8138, 0.2148, 0.808, 0.2182, 0.8079, 0.00894, 0.7244, 0.002833, 0.7245, 0.00312, 0.7187, 0.008968, 0.7183, 0.8756, 0.2041, 0.8801, 0.2042, 0.8803, 0.2101, 0.8772, 0.2099, 0.218, 0.8048, 0.2182, 0.8079, 0.2148, 0.808, 0.8861, 0.01086, 0.88, 0.0108, 0.8803, 0.004873, 0.8861, 0.00467, 0.88, 0.0108, 0.8755, 0.01064, 0.8771, 0.004759, 0.8803, 0.004873, 0.00894, 0.9176, 0.008968, 0.9238, 0.00312, 0.9237, 0.002833, 0.9177, 0.008968, 0.9238, 0.009045, 0.9286, 0.003175, 0.927, 0.00312, 0.9237, 0.355, 0.8093, 0.355, 0.8032, 0.3609, 0.8035, 0.3611, 0.8094, 0.8862, 0.0, 0.8861, 0.00467, 0.8803, 0.004873, 0.8803, 0.001585, 0.0, 0.9239, 0.00312, 0.9237, 0.003175, 0.927, 0.3549, 0.8938, 0.3611, 0.8939, 0.3608, 0.8997, 0.355, 0.9, 0.09353, 0.9285, 0.09345, 0.9237, 0.09936, 0.9236, 0.09941, 0.9269, 0.09343, 0.9175, 0.09959, 0.9176, 0.09936, 0.9236, 0.09345, 0.9237, 0.09959, 0.9176, 0.1042, 0.9179, 0.1026, 0.9237, 0.09936, 0.9236, 0.8778, 0.6136, 0.8778, 0.6198, 0.8719, 0.6197, 0.8717, 0.6137, 0.8778, 0.6198, 0.8777, 0.6246, 0.8719, 0.623, 0.8719, 0.6197, 0.09941, 0.9269, 0.09936, 0.9236, 0.1026, 0.9237, 0.2241, 0.8981, 0.224, 0.9043, 0.218, 0.9041, 0.2179, 0.8982, 0.224, 0.9043, 0.2237, 0.909, 0.2178, 0.9074, 0.218, 0.9041, 0.8781, 0.4204, 0.8719, 0.4204, 0.8722, 0.4147, 0.8781, 0.4143, 0.1042, 0.7246, 0.09959, 0.7244, 0.09936, 0.7186, 0.1026, 0.7188, 0.09343, 0.7243, 0.09345, 0.7183, 0.09936, 0.7186, 0.09959, 0.7244, 0.2131, 0.8983, 0.2179, 0.8982, 0.218, 0.9041, 0.2146, 0.9042, 0.218, 0.9041, 0.2178, 0.9074, 0.2146, 0.9042, 0.8558, 0.6408, 0.8561, 0.6344, 0.8623, 0.6345, 0.8623, 0.6406, 0.8561, 0.6344, 0.8566, 0.6299, 0.8626, 0.6313, 0.8623, 0.6345, 0.2764, 0.8139, 0.2763, 0.8079, 0.282, 0.8083, 0.2823, 0.8142, 0.9385, 0.2145, 0.9385, 0.2103, 0.9443, 0.2099, 0.9444, 0.2131, 0.9385, 0.2043, 0.9445, 0.204, 0.9443, 0.2099, 0.9385, 0.2103, 0.8672, 0.6405, 0.8623, 0.6406, 0.8623, 0.6345, 0.8659, 0.6345, 0.8623, 0.6345, 0.8626, 0.6313, 0.8659, 0.6345, 0.9385, 0.01085, 0.9385, 0.004758, 0.9443, 0.004991, 0.9445, 0.01095, 0.9385, 0.004758, 0.9385, 0.0001676, 0.9443, 0.001587, 0.9443, 0.004991, 0.3026, 0.8093, 0.2966, 0.8096, 0.2968, 0.8037, 0.3027, 0.8033, 0.8566, 0.8441, 0.8562, 0.8393, 0.8623, 0.8392, 0.8626, 0.8427, 0.8558, 0.8329, 0.8623, 0.8331, 0.8623, 0.8392, 0.8562, 0.8393, 0.8623, 0.8331, 0.8672, 0.8335, 0.8659, 0.8394, 0.8623, 0.8392, 0.8659, 0.8394, 0.8626, 0.8427, 0.8623, 0.8392, 0.3026, 0.8938, 0.3026, 0.8999, 0.2962, 0.9009, 0.2958, 0.896, 0.93, 0.6245, 0.9301, 0.6199, 0.9366, 0.6199, 0.9366, 0.6232, 0.9302, 0.6137, 0.9371, 0.6141, 0.9366, 0.6199, 0.9301, 0.6199, 0.9371, 0.6141, 0.9436, 0.6145, 0.9409, 0.6201, 0.9366, 0.6199, 0.9482, 0.6149, 0.9435, 0.6206, 0.9409, 0.6201, 0.9436, 0.6145, 0.2892, 0.8985, 0.2958, 0.896, 0.2962, 0.9009, 0.2919, 0.9021, 0.9366, 0.6232, 0.9366, 0.6199, 0.9409, 0.6201, 0.9482, 0.4204, 0.9438, 0.4204, 0.9411, 0.4147, 0.9436, 0.4147, 0.9438, 0.4204, 0.9373, 0.4204, 0.9369, 0.4147, 0.9411, 0.4147, 0.9304, 0.4205, 0.9304, 0.4145, 0.9369, 0.4147, 0.9373, 0.4204, 0.2759, 0.909, 0.2762, 0.9044, 0.2825, 0.9055, 0.2824, 0.9085, 0.2763, 0.8983, 0.283, 0.9005, 0.2825, 0.9055, 0.2762, 0.9044, 0.283, 0.9005, 0.2892, 0.9031, 0.2866, 0.9066, 0.2825, 0.9055, 0.9411, 0.4147, 0.9369, 0.4147, 0.9368, 0.4116, 0.00894, 0.7244, 0.00894, 0.9176, 0.002833, 0.9177, 0.002833, 0.7245, 0.8756, 0.2041, 0.8755, 0.01064, 0.88, 0.0108, 0.8801, 0.2042, 0.8801, 0.2042, 0.88, 0.0108, 0.8861, 0.01086, 0.8862, 0.2043, 0.00894, 0.9176, 0.05679, 0.9176, 0.05682, 0.9238, 0.008968, 0.9238, 0.008968, 0.9238, 0.05682, 0.9238, 0.05689, 0.9285, 0.009045, 0.9286, 0.3611, 0.8094, 0.3611, 0.8572, 0.355, 0.8572, 0.355, 0.8093, 0.05679, 0.9176, 0.09343, 0.9175, 0.09345, 0.9237, 0.05682, 0.9238, 0.05682, 0.9238, 0.09345, 0.9237, 0.09353, 0.9285, 0.05689, 0.9285, 0.3611, 0.8572, 0.3611, 0.8939, 0.3549, 0.8938, 0.355, 0.8572, 0.2242, 0.8137, 0.2241, 0.8981, 0.2179, 0.8982, 0.218, 0.8137, 0.218, 0.8137, 0.2179, 0.8982, 0.2131, 0.8983, 0.2132, 0.8138, 0.008968, 0.7183, 0.09345, 0.7183, 0.09343, 0.7243, 0.00894, 0.7244, 0.8781, 0.4204, 0.8778, 0.6136, 0.8717, 0.6137, 0.8719, 0.4204, 0.1042, 0.7246, 0.1042, 0.9179, 0.09959, 0.9176, 0.09959, 0.7244, 0.09959, 0.7244, 0.09959, 0.9176, 0.09343, 0.9175, 0.09343, 0.7243, 0.9385, 0.2043, 0.9385, 0.01085, 0.9445, 0.01095, 0.9445, 0.204, 0.8672, 0.6405, 0.8672, 0.8335, 0.8623, 0.8331, 0.8623, 0.6406, 0.8623, 0.6406, 0.8623, 0.8331, 0.8558, 0.8329, 0.8558, 0.6408, 0.3026, 0.8093, 0.3026, 0.8572, 0.2964, 0.8572, 0.2966, 0.8096, 0.8566, 0.8441, 0.8091, 0.8443, 0.8088, 0.8395, 0.8562, 0.8393, 0.8562, 0.8393, 0.8088, 0.8395, 0.8087, 0.833, 0.8558, 0.8329, 0.3026, 0.8572, 0.3026, 0.8938, 0.2958, 0.896, 0.2964, 0.8572, 0.2964, 0.8572, 0.2958, 0.896, 0.2892, 0.8985, 0.2918, 0.8573, 0.8088, 0.8395, 0.7675, 0.84, 0.765, 0.8342, 0.8087, 0.833, 0.2763, 0.8983, 0.2764, 0.8139, 0.2823, 0.8142, 0.283, 0.9005, 0.283, 0.9005, 0.2823, 0.8142, 0.2864, 0.8146, 0.2892, 0.9031, 0.7676, 0.6339, 0.8561, 0.6344, 0.8558, 0.6408, 0.7652, 0.6396, 0.9302, 0.6137, 0.9304, 0.4205, 0.9373, 0.4204, 0.9371, 0.6141, 0.9371, 0.6141, 0.9373, 0.4204, 0.9438, 0.4204, 0.9436, 0.6145, 0.9436, 0.6145, 0.9438, 0.4204, 0.9482, 0.4204, 0.9482, 0.6149, 0.8862, 0.2043, 0.9385, 0.2043, 0.9385, 0.2103, 0.8862, 0.2104, 0.2238, 0.8032, 0.276, 0.8036, 0.2763, 0.8079, 0.2241, 0.8076, 0.2241, 0.8076, 0.2763, 0.8079, 0.2764, 0.8139, 0.2242, 0.8137, 0.9304, 0.4205, 0.8781, 0.4204, 0.8781, 0.4143, 0.9304, 0.4145, 0.2759, 0.909, 0.2237, 0.909, 0.224, 0.9043, 0.2762, 0.9044, 0.2762, 0.9044, 0.224, 0.9043, 0.2241, 0.8981, 0.2763, 0.8983, 0.355, 0.8093, 0.3026, 0.8093, 0.3027, 0.8033, 0.355, 0.8032, 0.8862, 0.0, 0.9385, 0.0001676, 0.9385, 0.004758, 0.8861, 0.00467, 0.8861, 0.00467, 0.9385, 0.004758, 0.9385, 0.01085, 0.8861, 0.01086, 0.8778, 0.6136, 0.9302, 0.6137, 0.9301, 0.6199, 0.8778, 0.6198, 0.8778, 0.6198, 0.9301, 0.6199, 0.93, 0.6245, 0.8777, 0.6246, 0.355, 0.9, 0.3026, 0.8999, 0.3026, 0.8938, 0.3549, 0.8938, 0.9385, 0.01085, 0.9385, 0.2043, 0.8862, 0.2043, 0.8861, 0.01086, 0.645, 0.4617, 0.649, 0.4329, 0.6539, 0.4617, 0.007549, 0.02852, 0.02864, 0.007748, 1.3e-08, 0.05746, 0.02864, 0.007748, 0.05735, 0.0001018, 1.3e-08, 0.05746, 0.1543, 0.7225, 0.1543, 0.9361, 0.1255, 0.9345, 0.1255, 0.7233, 0.4444, 0.4329, 0.649, 0.4329, 0.645, 0.4617, 0.4499, 0.4658, 0.6242, 0.5946, 0.4656, 0.5946, 0.4499, 0.4658, 0.645, 0.4617, 0.218, 0.4123, 0.0, 0.4128, 1.3e-08, 0.05746, 0.05735, 0.0001018, 0.1071, 0.0, 0.218, 0.001702, 0.4327, 0.00396, 0.4341, 0.00167, 0.4354, 0.003561, 0.4341, 0.00167, 0.435, 0.0, 0.4354, 0.003561, 0.4374, 0.0006311, 0.4396, 1.685e-05, 0.4354, 0.004204, 0.6579, 0.4717, 0.6579, 0.5694, 0.6557, 0.5694, 0.6557, 0.4717, 0.6557, 0.4717, 0.6557, 0.5694, 0.6539, 0.5695, 0.6539, 0.4718, 0.2774, 0.001709, 0.3753, 0.00168, 0.3753, 0.003979, 0.2774, 0.004034, 0.6579, 0.4116, 0.6579, 0.4717, 0.6557, 0.4717, 0.6557, 0.412, 0.6557, 0.412, 0.6557, 0.4717, 0.6539, 0.4718, 0.6539, 0.4131, 0.2186, 0.001757, 0.2774, 0.001709, 0.2774, 0.004034, 0.22, 0.004128, 0.4327, 0.00396, 0.3753, 0.003979, 0.3753, 0.00168, 0.4341, 0.00167, 0.6539, 0.6283, 0.6539, 0.5695, 0.6557, 0.5694, 0.6557, 0.6292, 0.6557, 0.6292, 0.6557, 0.5694, 0.6579, 0.5694, 0.6579, 0.6295, 0.1543, 0.7225, 0.1255, 0.7233, 0.1259, 0.7212, 0.154, 0.7203, 0.154, 0.7203, 0.1259, 0.7212, 0.1269, 0.7198, 0.153, 0.7185, 0.2734, 0.4106, 0.2474, 0.4037, 0.2488, 0.4021, 0.2721, 0.4084, 0.4399, 0.4116, 0.4444, 0.4329, 0.4423, 0.4332, 0.4379, 0.412, 0.2463, 0.4048, 0.2254, 0.384, 0.2268, 0.3832, 0.2474, 0.4037, 0.2474, 0.4037, 0.2268, 0.3832, 0.2287, 0.3821, 0.2488, 0.4021, 0.4444, 0.4329, 0.4499, 0.4658, 0.4468, 0.4634, 0.4423, 0.4332, 0.4423, 0.4332, 0.4468, 0.4634, 0.4433, 0.4608, 0.4408, 0.434, 0.4408, 0.434, 0.4433, 0.4608, 0.4403, 0.4588, 0.4403, 0.435, 0.4499, 0.4658, 0.4403, 0.4659, 0.4381, 0.4637, 0.4468, 0.4634, 0.4468, 0.4634, 0.4381, 0.4637, 0.4363, 0.4619, 0.4433, 0.4608, 0.4433, 0.4608, 0.4363, 0.4619, 0.4354, 0.4609, 0.4403, 0.4588, 0.2721, 0.4084, 0.2775, 0.4084, 0.2774, 0.4107, 0.2734, 0.4106, 0.153, 0.7185, 0.1571, 0.7185, 0.1571, 0.7203, 0.154, 0.7203, 0.154, 0.7203, 0.1571, 0.7203, 0.1571, 0.7225, 0.1543, 0.7225, 0.4403, 0.4659, 0.44, 0.8179, 0.4378, 0.8172, 0.4381, 0.4637, 0.4381, 0.4637, 0.4378, 0.8172, 0.436, 0.8155, 0.4363, 0.4619, 0.2188, 0.3554, 0.2186, 0.001757, 0.22, 0.004128, 0.2202, 0.3563, 0.8717, 0.6299, 0.6579, 0.6295, 0.6579, 0.5694, 0.6579, 0.4717, 0.6579, 0.4116, 0.8717, 0.412, 0.8705, 0.3268, 0.6584, 0.3266, 0.6626, 0.3225, 0.8665, 0.3227, 0.8665, 0.3227, 0.6626, 0.3225, 0.6657, 0.3195, 0.8637, 0.3197, 1.0, 0.0, 1.0, 0.198, 0.9959, 0.197, 0.9959, 0.001147, 0.2013, 0.6127, 0.2013, 0.4167, 0.2054, 0.4157, 0.2054, 0.6139, 0.2054, 0.6139, 0.2054, 0.4157, 0.2083, 0.4128, 0.2083, 0.617, 0.8665, 0.009288, 0.6626, 0.009083, 0.6584, 0.005025, 0.8705, 0.005239, 0.6584, 0.3266, 0.6584, 0.005025, 0.6626, 0.009083, 0.6626, 0.3225, 0.6626, 0.3225, 0.6626, 0.009083, 0.6657, 0.01202, 0.6657, 0.3195, 0.9813, 0.6246, 0.9813, 0.3171, 0.9854, 0.3182, 0.9854, 0.6235, 0.8705, 0.005239, 0.8705, 0.3268, 0.8665, 0.3227, 0.8665, 0.009288, 0.9904, 0.0, 0.9904, 0.3133, 0.9872, 0.3104, 0.9872, 0.003063, 0.9872, 0.003063, 0.9872, 0.3104, 0.9831, 0.3093, 0.9831, 0.004177, 0.6584, 0.3266, 0.8705, 0.3268, 0.8755, 0.3318, 0.6534, 0.3316])
me_cube.materials.append(mat_camerabody)
me_cube.materials.append(mat_camerascreen)
me_cube.update()

# ---- objects
ob_cube = bpy.data.objects.new('Cube', me_cube)

# ---- transforms, parenting, visibility, modifiers, constraints
ob_cube.location = (0.0, 0.0, 0.0)

# ---- collection membership
col_collection.objects.link(ob_cube)

# ---- scene / render settings (as saved in the file)
scene.frame_start = 1; scene.frame_end = 250; scene.frame_set(1)
scene.render.engine = 'BLENDER_EEVEE_NEXT'
scene.cycles.sampling_pattern = 'TABULATED_SOBOL'
scene.view_settings.view_transform = 'Filmic'
bpy.context.view_layer.update()

# ---- added for rendering (the .blend has no active camera and no usable light): camera, sun
cam_auto = bpy.data.cameras.new('AutoCamera')
cam_auto.lens = 50.0
cam_auto.sensor_width = 36.0
cam_auto.clip_end = 1000.0
ob_auto_camera = bpy.data.objects.new('AutoCamera', cam_auto)
scene.collection.objects.link(ob_auto_camera)
ob_auto_camera.location = (8.73654, -7.8018, 5.64046)
ob_auto_camera.rotation_euler = (1.09748, -7.21219e-08, 0.694738)
scene.camera = ob_auto_camera
light_auto_sun = bpy.data.lights.new('AutoSun', 'SUN')
light_auto_sun.energy = 3.0
light_auto_sun.angle = 0.0523599
ob_auto_sun = bpy.data.objects.new('AutoSun', light_auto_sun)
scene.collection.objects.link(ob_auto_sun)
ob_auto_sun.rotation_euler = (0.872665, 0.174533, 0.523599)
bpy.context.view_layer.update()
